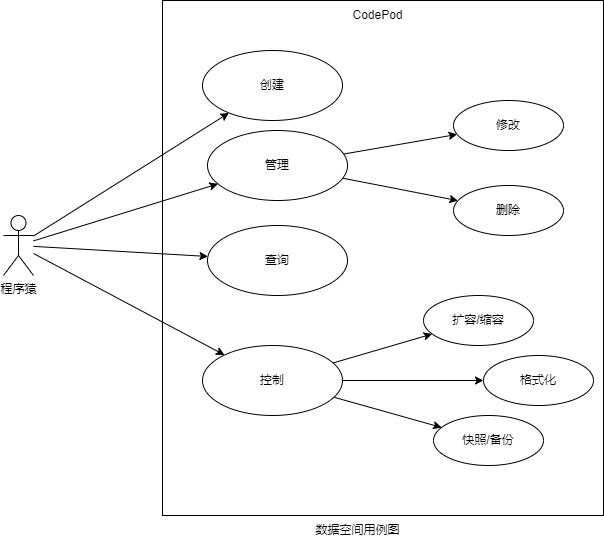

The diagram above was exported from draw.io. Its source (the exported page's mxGraphModel, read from the mxfile embedded in the PNG):
<mxGraphModel dx="1086" dy="689" grid="1" gridSize="10" guides="1" tooltips="1" connect="1" arrows="1" fold="1" page="1" pageScale="1" pageWidth="827" pageHeight="1169" math="0" shadow="0">
  <root>
    <mxCell id="0" />
    <mxCell id="1" parent="0" />
    <mxCell id="kros4B0Hquekl_XNb1qP-1" value="" style="rounded=0;whiteSpace=wrap;html=1;" vertex="1" parent="1">
      <mxGeometry x="269" y="135" width="441" height="515" as="geometry" />
    </mxCell>
    <mxCell id="kros4B0Hquekl_XNb1qP-2" style="edgeStyle=none;html=1;" edge="1" source="kros4B0Hquekl_XNb1qP-4" target="kros4B0Hquekl_XNb1qP-11" parent="1">
      <mxGeometry relative="1" as="geometry" />
    </mxCell>
    <mxCell id="kros4B0Hquekl_XNb1qP-3" style="edgeStyle=none;html=1;" edge="1" source="kros4B0Hquekl_XNb1qP-4" target="kros4B0Hquekl_XNb1qP-12" parent="1">
      <mxGeometry relative="1" as="geometry" />
    </mxCell>
    <mxCell id="kros4B0Hquekl_XNb1qP-4" value="程序猿" style="shape=umlActor;verticalLabelPosition=bottom;verticalAlign=top;html=1;" vertex="1" parent="1">
      <mxGeometry x="110" y="350" width="30" height="60" as="geometry" />
    </mxCell>
    <mxCell id="kros4B0Hquekl_XNb1qP-5" value="创建" style="ellipse;whiteSpace=wrap;html=1;" vertex="1" parent="1">
      <mxGeometry x="309" y="185" width="140" height="70" as="geometry" />
    </mxCell>
    <mxCell id="kros4B0Hquekl_XNb1qP-6" value="CodePod" style="text;html=1;align=center;verticalAlign=middle;resizable=0;points=[];autosize=1;strokeColor=none;fillColor=none;" vertex="1" parent="1">
      <mxGeometry x="449" y="135" width="70" height="30" as="geometry" />
    </mxCell>
    <mxCell id="kros4B0Hquekl_XNb1qP-7" value="查询" style="ellipse;whiteSpace=wrap;html=1;" vertex="1" parent="1">
      <mxGeometry x="314" y="360" width="140" height="70" as="geometry" />
    </mxCell>
    <mxCell id="kros4B0Hquekl_XNb1qP-8" style="edgeStyle=none;html=1;" edge="1" source="kros4B0Hquekl_XNb1qP-4" target="kros4B0Hquekl_XNb1qP-5" parent="1">
      <mxGeometry relative="1" as="geometry" />
    </mxCell>
    <mxCell id="kros4B0Hquekl_XNb1qP-9" style="edgeStyle=none;html=1;" edge="1" source="kros4B0Hquekl_XNb1qP-4" target="kros4B0Hquekl_XNb1qP-7" parent="1">
      <mxGeometry relative="1" as="geometry" />
    </mxCell>
    <mxCell id="kros4B0Hquekl_XNb1qP-10" value="数据空间用例图" style="text;html=1;align=center;verticalAlign=middle;resizable=0;points=[];autosize=1;strokeColor=none;fillColor=none;" vertex="1" parent="1">
      <mxGeometry x="409" y="650" width="110" height="30" as="geometry" />
    </mxCell>
    <mxCell id="dp_-oXLjie-xofkenE0L-5" style="edgeStyle=none;html=1;fontSize=9;" edge="1" parent="1" source="kros4B0Hquekl_XNb1qP-11" target="dp_-oXLjie-xofkenE0L-1">
      <mxGeometry relative="1" as="geometry" />
    </mxCell>
    <mxCell id="dp_-oXLjie-xofkenE0L-6" style="edgeStyle=none;html=1;fontSize=9;" edge="1" parent="1" source="kros4B0Hquekl_XNb1qP-11" target="dp_-oXLjie-xofkenE0L-3">
      <mxGeometry relative="1" as="geometry" />
    </mxCell>
    <mxCell id="dp_-oXLjie-xofkenE0L-7" style="edgeStyle=none;html=1;fontSize=9;" edge="1" parent="1" source="kros4B0Hquekl_XNb1qP-11" target="dp_-oXLjie-xofkenE0L-4">
      <mxGeometry relative="1" as="geometry" />
    </mxCell>
    <mxCell id="kros4B0Hquekl_XNb1qP-11" value="控制" style="ellipse;whiteSpace=wrap;html=1;" vertex="1" parent="1">
      <mxGeometry x="309" y="480" width="140" height="70" as="geometry" />
    </mxCell>
    <mxCell id="dp_-oXLjie-xofkenE0L-12" style="edgeStyle=none;html=1;fontSize=9;" edge="1" parent="1" source="kros4B0Hquekl_XNb1qP-12" target="dp_-oXLjie-xofkenE0L-9">
      <mxGeometry relative="1" as="geometry" />
    </mxCell>
    <mxCell id="dp_-oXLjie-xofkenE0L-13" style="edgeStyle=none;html=1;fontSize=9;" edge="1" parent="1" source="kros4B0Hquekl_XNb1qP-12" target="dp_-oXLjie-xofkenE0L-11">
      <mxGeometry relative="1" as="geometry" />
    </mxCell>
    <mxCell id="kros4B0Hquekl_XNb1qP-12" value="管理" style="ellipse;whiteSpace=wrap;html=1;" vertex="1" parent="1">
      <mxGeometry x="314" y="265" width="140" height="70" as="geometry" />
    </mxCell>
    <mxCell id="dp_-oXLjie-xofkenE0L-1" value="扩容/缩容" style="ellipse;whiteSpace=wrap;html=1;" vertex="1" parent="1">
      <mxGeometry x="530" y="430" width="110" height="50" as="geometry" />
    </mxCell>
    <mxCell id="dp_-oXLjie-xofkenE0L-3" value="格式化" style="ellipse;whiteSpace=wrap;html=1;" vertex="1" parent="1">
      <mxGeometry x="590" y="490" width="110" height="50" as="geometry" />
    </mxCell>
    <mxCell id="dp_-oXLjie-xofkenE0L-4" value="快照/备份" style="ellipse;whiteSpace=wrap;html=1;" vertex="1" parent="1">
      <mxGeometry x="540" y="550" width="110" height="50" as="geometry" />
    </mxCell>
    <mxCell id="dp_-oXLjie-xofkenE0L-9" value="修改" style="ellipse;whiteSpace=wrap;html=1;" vertex="1" parent="1">
      <mxGeometry x="560" y="235" width="110" height="50" as="geometry" />
    </mxCell>
    <mxCell id="dp_-oXLjie-xofkenE0L-11" value="删除" style="ellipse;whiteSpace=wrap;html=1;" vertex="1" parent="1">
      <mxGeometry x="560" y="320" width="110" height="50" as="geometry" />
    </mxCell>
  </root>
</mxGraphModel>